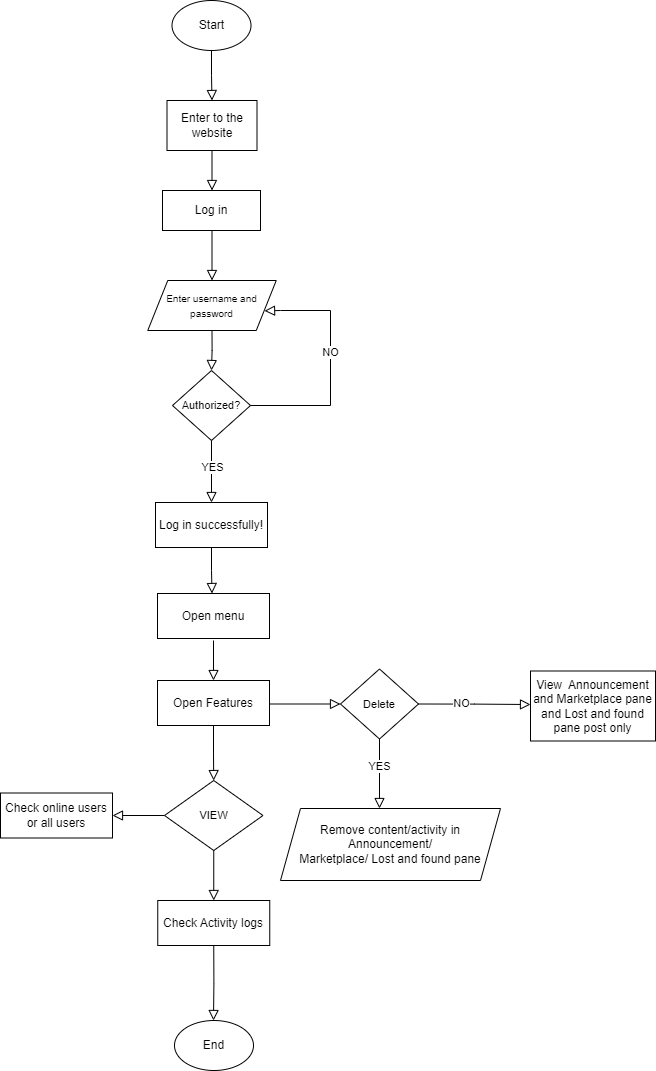

The diagram above was exported from draw.io. Its source (the exported page's mxGraphModel, read from the mxfile embedded in the PNG):
<mxGraphModel dx="2064" dy="988" grid="1" gridSize="10" guides="1" tooltips="1" connect="1" arrows="1" fold="1" page="1" pageScale="1" pageWidth="827" pageHeight="1169" math="0" shadow="0">
  <root>
    <mxCell id="WIyWlLk6GJQsqaUBKTNV-0" />
    <mxCell id="WIyWlLk6GJQsqaUBKTNV-1" parent="WIyWlLk6GJQsqaUBKTNV-0" />
    <mxCell id="tBjIyOmz-80np-4cpP3P-0" value="" style="rounded=0;html=1;jettySize=auto;orthogonalLoop=1;fontSize=11;endArrow=block;endFill=0;endSize=8;strokeWidth=1;shadow=0;labelBackgroundColor=none;edgeStyle=orthogonalEdgeStyle;entryX=0.5;entryY=0;entryDx=0;entryDy=0;fontColor=default;exitX=0.5;exitY=1;exitDx=0;exitDy=0;" edge="1" parent="WIyWlLk6GJQsqaUBKTNV-1" source="tBjIyOmz-80np-4cpP3P-12">
      <mxGeometry relative="1" as="geometry">
        <mxPoint x="411" y="203" as="sourcePoint" />
        <mxPoint x="411.5" y="250" as="targetPoint" />
      </mxGeometry>
    </mxCell>
    <mxCell id="tBjIyOmz-80np-4cpP3P-1" value="Start" style="ellipse;whiteSpace=wrap;html=1;labelBackgroundColor=none;" vertex="1" parent="WIyWlLk6GJQsqaUBKTNV-1">
      <mxGeometry x="371.5" y="60" width="79" height="50" as="geometry" />
    </mxCell>
    <mxCell id="tBjIyOmz-80np-4cpP3P-2" value="" style="rounded=0;html=1;jettySize=auto;orthogonalLoop=1;fontSize=11;endArrow=block;endFill=0;endSize=8;strokeWidth=1;shadow=0;labelBackgroundColor=none;edgeStyle=orthogonalEdgeStyle;exitX=0.5;exitY=1;exitDx=0;exitDy=0;entryX=0.5;entryY=0;entryDx=0;entryDy=0;fontColor=default;" edge="1" parent="WIyWlLk6GJQsqaUBKTNV-1" source="tBjIyOmz-80np-4cpP3P-1" target="tBjIyOmz-80np-4cpP3P-12">
      <mxGeometry relative="1" as="geometry">
        <mxPoint x="421" y="213" as="sourcePoint" />
        <mxPoint x="411" y="163" as="targetPoint" />
      </mxGeometry>
    </mxCell>
    <mxCell id="tBjIyOmz-80np-4cpP3P-3" value="&lt;font style=&quot;font-size: 10px;&quot;&gt;Enter username and password&lt;/font&gt;" style="shape=parallelogram;perimeter=parallelogramPerimeter;whiteSpace=wrap;html=1;fixedSize=1;labelBackgroundColor=none;" vertex="1" parent="WIyWlLk6GJQsqaUBKTNV-1">
      <mxGeometry x="347.25" y="340" width="128.5" height="50" as="geometry" />
    </mxCell>
    <mxCell id="tBjIyOmz-80np-4cpP3P-4" value="" style="rounded=0;html=1;jettySize=auto;orthogonalLoop=1;fontSize=11;endArrow=block;endFill=0;endSize=8;strokeWidth=1;shadow=0;labelBackgroundColor=none;edgeStyle=orthogonalEdgeStyle;entryX=0.5;entryY=0;entryDx=0;entryDy=0;exitX=0.5;exitY=1;exitDx=0;exitDy=0;fontColor=default;" edge="1" parent="WIyWlLk6GJQsqaUBKTNV-1" target="tBjIyOmz-80np-4cpP3P-3">
      <mxGeometry relative="1" as="geometry">
        <mxPoint x="411.5" y="280" as="sourcePoint" />
        <mxPoint x="422" y="260" as="targetPoint" />
      </mxGeometry>
    </mxCell>
    <mxCell id="tBjIyOmz-80np-4cpP3P-5" value="&lt;font style=&quot;font-size: 11px;&quot;&gt;Authorized?&lt;/font&gt;" style="rhombus;whiteSpace=wrap;html=1;labelBackgroundColor=none;" vertex="1" parent="WIyWlLk6GJQsqaUBKTNV-1">
      <mxGeometry x="372" y="430" width="78" height="70" as="geometry" />
    </mxCell>
    <mxCell id="tBjIyOmz-80np-4cpP3P-6" value="" style="rounded=0;html=1;jettySize=auto;orthogonalLoop=1;fontSize=11;endArrow=block;endFill=0;endSize=8;strokeWidth=1;shadow=0;labelBackgroundColor=none;edgeStyle=orthogonalEdgeStyle;entryX=0.5;entryY=0;entryDx=0;entryDy=0;exitX=0.5;exitY=1;exitDx=0;exitDy=0;fontColor=default;" edge="1" parent="WIyWlLk6GJQsqaUBKTNV-1" source="tBjIyOmz-80np-4cpP3P-3" target="tBjIyOmz-80np-4cpP3P-5">
      <mxGeometry relative="1" as="geometry">
        <mxPoint x="422" y="290" as="sourcePoint" />
        <mxPoint x="422" y="350" as="targetPoint" />
      </mxGeometry>
    </mxCell>
    <mxCell id="tBjIyOmz-80np-4cpP3P-7" value="" style="rounded=0;html=1;jettySize=auto;orthogonalLoop=1;fontSize=11;endArrow=block;endFill=0;endSize=8;strokeWidth=1;shadow=0;labelBackgroundColor=none;edgeStyle=orthogonalEdgeStyle;fontColor=default;exitX=0.5;exitY=1;exitDx=0;exitDy=0;entryX=0.5;entryY=0;entryDx=0;entryDy=0;" edge="1" parent="WIyWlLk6GJQsqaUBKTNV-1" source="tBjIyOmz-80np-4cpP3P-5" target="tBjIyOmz-80np-4cpP3P-14">
      <mxGeometry relative="1" as="geometry">
        <mxPoint x="410" y="500" as="sourcePoint" />
        <mxPoint x="411" y="560" as="targetPoint" />
      </mxGeometry>
    </mxCell>
    <mxCell id="tBjIyOmz-80np-4cpP3P-8" value="YES" style="edgeLabel;html=1;align=center;verticalAlign=middle;resizable=0;points=[];" vertex="1" connectable="0" parent="tBjIyOmz-80np-4cpP3P-7">
      <mxGeometry x="-0.1837" relative="1" as="geometry">
        <mxPoint as="offset" />
      </mxGeometry>
    </mxCell>
    <mxCell id="tBjIyOmz-80np-4cpP3P-9" value="" style="rounded=0;html=1;jettySize=auto;orthogonalLoop=1;fontSize=11;endArrow=block;endFill=0;endSize=8;strokeWidth=1;shadow=0;labelBackgroundColor=none;edgeStyle=orthogonalEdgeStyle;exitX=1;exitY=0.5;exitDx=0;exitDy=0;entryX=0.909;entryY=0.608;entryDx=0;entryDy=0;entryPerimeter=0;fontColor=default;" edge="1" parent="WIyWlLk6GJQsqaUBKTNV-1" source="tBjIyOmz-80np-4cpP3P-5" target="tBjIyOmz-80np-4cpP3P-3">
      <mxGeometry relative="1" as="geometry">
        <mxPoint x="422" y="400" as="sourcePoint" />
        <mxPoint x="480" y="410" as="targetPoint" />
        <Array as="points">
          <mxPoint x="530" y="465" />
          <mxPoint x="530" y="370" />
          <mxPoint x="480" y="370" />
        </Array>
      </mxGeometry>
    </mxCell>
    <mxCell id="tBjIyOmz-80np-4cpP3P-10" value="NO" style="edgeLabel;html=1;align=center;verticalAlign=middle;resizable=0;points=[];" vertex="1" connectable="0" parent="tBjIyOmz-80np-4cpP3P-9">
      <mxGeometry x="0.1059" y="1" relative="1" as="geometry">
        <mxPoint as="offset" />
      </mxGeometry>
    </mxCell>
    <mxCell id="tBjIyOmz-80np-4cpP3P-11" value="" style="rounded=0;html=1;jettySize=auto;orthogonalLoop=1;fontSize=11;endArrow=block;endFill=0;endSize=8;strokeWidth=1;shadow=0;labelBackgroundColor=none;edgeStyle=orthogonalEdgeStyle;exitX=0.5;exitY=1;exitDx=0;exitDy=0;entryX=0.5;entryY=0;entryDx=0;entryDy=0;fontColor=default;" edge="1" parent="WIyWlLk6GJQsqaUBKTNV-1" source="tBjIyOmz-80np-4cpP3P-14">
      <mxGeometry relative="1" as="geometry">
        <mxPoint x="411.5" y="600" as="sourcePoint" />
        <mxPoint x="411.4999999999998" y="653.0000000000002" as="targetPoint" />
      </mxGeometry>
    </mxCell>
    <mxCell id="tBjIyOmz-80np-4cpP3P-12" value="Enter to the website" style="rounded=0;whiteSpace=wrap;html=1;labelBackgroundColor=none;" vertex="1" parent="WIyWlLk6GJQsqaUBKTNV-1">
      <mxGeometry x="366.5" y="160" width="90" height="50" as="geometry" />
    </mxCell>
    <mxCell id="tBjIyOmz-80np-4cpP3P-13" value="Log in" style="rounded=0;whiteSpace=wrap;html=1;labelBackgroundColor=none;" vertex="1" parent="WIyWlLk6GJQsqaUBKTNV-1">
      <mxGeometry x="362" y="250" width="98" height="40" as="geometry" />
    </mxCell>
    <mxCell id="tBjIyOmz-80np-4cpP3P-14" value="Log in successfully!" style="rounded=0;whiteSpace=wrap;html=1;labelBackgroundColor=none;" vertex="1" parent="WIyWlLk6GJQsqaUBKTNV-1">
      <mxGeometry x="355" y="562" width="112" height="45" as="geometry" />
    </mxCell>
    <mxCell id="tBjIyOmz-80np-4cpP3P-15" value="Open menu" style="rounded=0;whiteSpace=wrap;html=1;labelBackgroundColor=none;" vertex="1" parent="WIyWlLk6GJQsqaUBKTNV-1">
      <mxGeometry x="357" y="653" width="112" height="45" as="geometry" />
    </mxCell>
    <mxCell id="tBjIyOmz-80np-4cpP3P-16" value="&lt;span style=&quot;font-size: 11px;&quot;&gt;Delete&lt;/span&gt;" style="rhombus;whiteSpace=wrap;html=1;labelBackgroundColor=none;" vertex="1" parent="WIyWlLk6GJQsqaUBKTNV-1">
      <mxGeometry x="540" y="728.5" width="78" height="70" as="geometry" />
    </mxCell>
    <mxCell id="tBjIyOmz-80np-4cpP3P-17" value="" style="rounded=0;html=1;jettySize=auto;orthogonalLoop=1;fontSize=11;endArrow=block;endFill=0;endSize=8;strokeWidth=1;shadow=0;labelBackgroundColor=none;edgeStyle=orthogonalEdgeStyle;exitX=1;exitY=0.5;exitDx=0;exitDy=0;entryX=0;entryY=0.5;entryDx=0;entryDy=0;fontColor=default;" edge="1" parent="WIyWlLk6GJQsqaUBKTNV-1" target="tBjIyOmz-80np-4cpP3P-16">
      <mxGeometry relative="1" as="geometry">
        <mxPoint x="458.99999999999955" y="763.5" as="sourcePoint" />
        <mxPoint x="411.4999999999998" y="751.0000000000002" as="targetPoint" />
      </mxGeometry>
    </mxCell>
    <mxCell id="tBjIyOmz-80np-4cpP3P-18" value="" style="rounded=0;html=1;jettySize=auto;orthogonalLoop=1;fontSize=11;endArrow=block;endFill=0;endSize=8;strokeWidth=1;shadow=0;labelBackgroundColor=none;edgeStyle=orthogonalEdgeStyle;exitX=0.5;exitY=1;exitDx=0;exitDy=0;fontColor=default;entryX=0.5;entryY=0;entryDx=0;entryDy=0;" edge="1" parent="WIyWlLk6GJQsqaUBKTNV-1" source="tBjIyOmz-80np-4cpP3P-16">
      <mxGeometry relative="1" as="geometry">
        <mxPoint x="411" y="705" as="sourcePoint" />
        <mxPoint x="579" y="868" as="targetPoint" />
      </mxGeometry>
    </mxCell>
    <mxCell id="tBjIyOmz-80np-4cpP3P-19" value="YES" style="edgeLabel;html=1;align=center;verticalAlign=middle;resizable=0;points=[];" vertex="1" connectable="0" parent="tBjIyOmz-80np-4cpP3P-18">
      <mxGeometry x="-0.2614" y="-1" relative="1" as="geometry">
        <mxPoint as="offset" />
      </mxGeometry>
    </mxCell>
    <mxCell id="tBjIyOmz-80np-4cpP3P-20" value="" style="rounded=0;html=1;jettySize=auto;orthogonalLoop=1;fontSize=11;endArrow=block;endFill=0;endSize=8;strokeWidth=1;shadow=0;labelBackgroundColor=none;edgeStyle=orthogonalEdgeStyle;exitX=1;exitY=0.5;exitDx=0;exitDy=0;fontColor=default;" edge="1" parent="WIyWlLk6GJQsqaUBKTNV-1" source="tBjIyOmz-80np-4cpP3P-16">
      <mxGeometry relative="1" as="geometry">
        <mxPoint x="469" y="774" as="sourcePoint" />
        <mxPoint x="730" y="764" as="targetPoint" />
      </mxGeometry>
    </mxCell>
    <mxCell id="tBjIyOmz-80np-4cpP3P-21" value="NO" style="edgeLabel;html=1;align=center;verticalAlign=middle;resizable=0;points=[];" vertex="1" connectable="0" parent="tBjIyOmz-80np-4cpP3P-20">
      <mxGeometry x="-0.241" y="2" relative="1" as="geometry">
        <mxPoint as="offset" />
      </mxGeometry>
    </mxCell>
    <mxCell id="tBjIyOmz-80np-4cpP3P-23" value="" style="rounded=0;html=1;jettySize=auto;orthogonalLoop=1;fontSize=11;endArrow=block;endFill=0;endSize=8;strokeWidth=1;shadow=0;labelBackgroundColor=none;edgeStyle=orthogonalEdgeStyle;exitX=0.5;exitY=1;exitDx=0;exitDy=0;fontColor=default;" edge="1" parent="WIyWlLk6GJQsqaUBKTNV-1" target="tBjIyOmz-80np-4cpP3P-24" source="tBjIyOmz-80np-4cpP3P-35">
      <mxGeometry relative="1" as="geometry">
        <mxPoint x="364" y="764.5" as="sourcePoint" />
        <mxPoint x="277" y="765" as="targetPoint" />
      </mxGeometry>
    </mxCell>
    <mxCell id="tBjIyOmz-80np-4cpP3P-24" value="&lt;span style=&quot;font-size: 11px;&quot;&gt;VIEW&lt;/span&gt;" style="rhombus;whiteSpace=wrap;html=1;labelBackgroundColor=none;" vertex="1" parent="WIyWlLk6GJQsqaUBKTNV-1">
      <mxGeometry x="364" y="840" width="98.5" height="70" as="geometry" />
    </mxCell>
    <mxCell id="tBjIyOmz-80np-4cpP3P-33" value="Remove content/activity in Announcement/&lt;br style=&quot;border-color: var(--border-color);&quot;&gt;Marketplace/ Lost and found pane" style="shape=parallelogram;perimeter=parallelogramPerimeter;whiteSpace=wrap;html=1;fixedSize=1;" vertex="1" parent="WIyWlLk6GJQsqaUBKTNV-1">
      <mxGeometry x="480" y="868" width="220" height="72" as="geometry" />
    </mxCell>
    <mxCell id="tBjIyOmz-80np-4cpP3P-35" value="Open Features" style="rounded=0;whiteSpace=wrap;html=1;labelBackgroundColor=none;" vertex="1" parent="WIyWlLk6GJQsqaUBKTNV-1">
      <mxGeometry x="357" y="740" width="112" height="45" as="geometry" />
    </mxCell>
    <mxCell id="tBjIyOmz-80np-4cpP3P-36" value="" style="rounded=0;html=1;jettySize=auto;orthogonalLoop=1;fontSize=11;endArrow=block;endFill=0;endSize=8;strokeWidth=1;shadow=0;labelBackgroundColor=none;edgeStyle=orthogonalEdgeStyle;entryX=0.5;entryY=0;entryDx=0;entryDy=0;fontColor=default;" edge="1" parent="WIyWlLk6GJQsqaUBKTNV-1" target="tBjIyOmz-80np-4cpP3P-35">
      <mxGeometry relative="1" as="geometry">
        <mxPoint x="413" y="700" as="sourcePoint" />
        <mxPoint x="421.4999999999998" y="663.0000000000002" as="targetPoint" />
      </mxGeometry>
    </mxCell>
    <mxCell id="tBjIyOmz-80np-4cpP3P-38" value="End" style="ellipse;whiteSpace=wrap;html=1;labelBackgroundColor=none;" vertex="1" parent="WIyWlLk6GJQsqaUBKTNV-1">
      <mxGeometry x="374" y="1080" width="79" height="50" as="geometry" />
    </mxCell>
    <mxCell id="tBjIyOmz-80np-4cpP3P-40" value="View&amp;nbsp; Announcement and Marketplace pane and Lost and found&lt;br style=&quot;border-color: var(--border-color);&quot;&gt;pane post only" style="rounded=0;whiteSpace=wrap;html=1;labelBackgroundColor=none;" vertex="1" parent="WIyWlLk6GJQsqaUBKTNV-1">
      <mxGeometry x="730" y="730.5" width="125" height="70" as="geometry" />
    </mxCell>
    <mxCell id="tBjIyOmz-80np-4cpP3P-41" value="" style="rounded=0;html=1;jettySize=auto;orthogonalLoop=1;fontSize=11;endArrow=block;endFill=0;endSize=8;strokeWidth=1;shadow=0;labelBackgroundColor=none;edgeStyle=orthogonalEdgeStyle;fontColor=default;exitX=0.5;exitY=1;exitDx=0;exitDy=0;entryX=0.5;entryY=0;entryDx=0;entryDy=0;" edge="1" parent="WIyWlLk6GJQsqaUBKTNV-1" source="tBjIyOmz-80np-4cpP3P-24" target="tBjIyOmz-80np-4cpP3P-42">
      <mxGeometry relative="1" as="geometry">
        <mxPoint x="423" y="795" as="sourcePoint" />
        <mxPoint x="126.75" y="765.5" as="targetPoint" />
      </mxGeometry>
    </mxCell>
    <mxCell id="tBjIyOmz-80np-4cpP3P-42" value="Check Activity logs" style="rounded=0;whiteSpace=wrap;html=1;labelBackgroundColor=none;" vertex="1" parent="WIyWlLk6GJQsqaUBKTNV-1">
      <mxGeometry x="357.25" y="960" width="112" height="45" as="geometry" />
    </mxCell>
    <mxCell id="tBjIyOmz-80np-4cpP3P-43" value="Check online users or all users" style="rounded=0;whiteSpace=wrap;html=1;labelBackgroundColor=none;" vertex="1" parent="WIyWlLk6GJQsqaUBKTNV-1">
      <mxGeometry x="200" y="852.5" width="112" height="45" as="geometry" />
    </mxCell>
    <mxCell id="tBjIyOmz-80np-4cpP3P-44" value="" style="rounded=0;html=1;jettySize=auto;orthogonalLoop=1;fontSize=11;endArrow=block;endFill=0;endSize=8;strokeWidth=1;shadow=0;labelBackgroundColor=none;edgeStyle=orthogonalEdgeStyle;fontColor=default;entryX=1;entryY=0.5;entryDx=0;entryDy=0;exitX=0;exitY=0.5;exitDx=0;exitDy=0;" edge="1" parent="WIyWlLk6GJQsqaUBKTNV-1" source="tBjIyOmz-80np-4cpP3P-24" target="tBjIyOmz-80np-4cpP3P-43">
      <mxGeometry relative="1" as="geometry">
        <mxPoint x="370" y="875" as="sourcePoint" />
        <mxPoint x="423" y="970" as="targetPoint" />
      </mxGeometry>
    </mxCell>
    <mxCell id="tBjIyOmz-80np-4cpP3P-46" value="" style="rounded=0;html=1;jettySize=auto;orthogonalLoop=1;fontSize=11;endArrow=block;endFill=0;endSize=8;strokeWidth=1;shadow=0;labelBackgroundColor=none;edgeStyle=orthogonalEdgeStyle;fontColor=default;exitX=0.5;exitY=1;exitDx=0;exitDy=0;" edge="1" parent="WIyWlLk6GJQsqaUBKTNV-1" source="tBjIyOmz-80np-4cpP3P-42">
      <mxGeometry relative="1" as="geometry">
        <mxPoint x="423" y="920" as="sourcePoint" />
        <mxPoint x="413" y="1080" as="targetPoint" />
      </mxGeometry>
    </mxCell>
  </root>
</mxGraphModel>